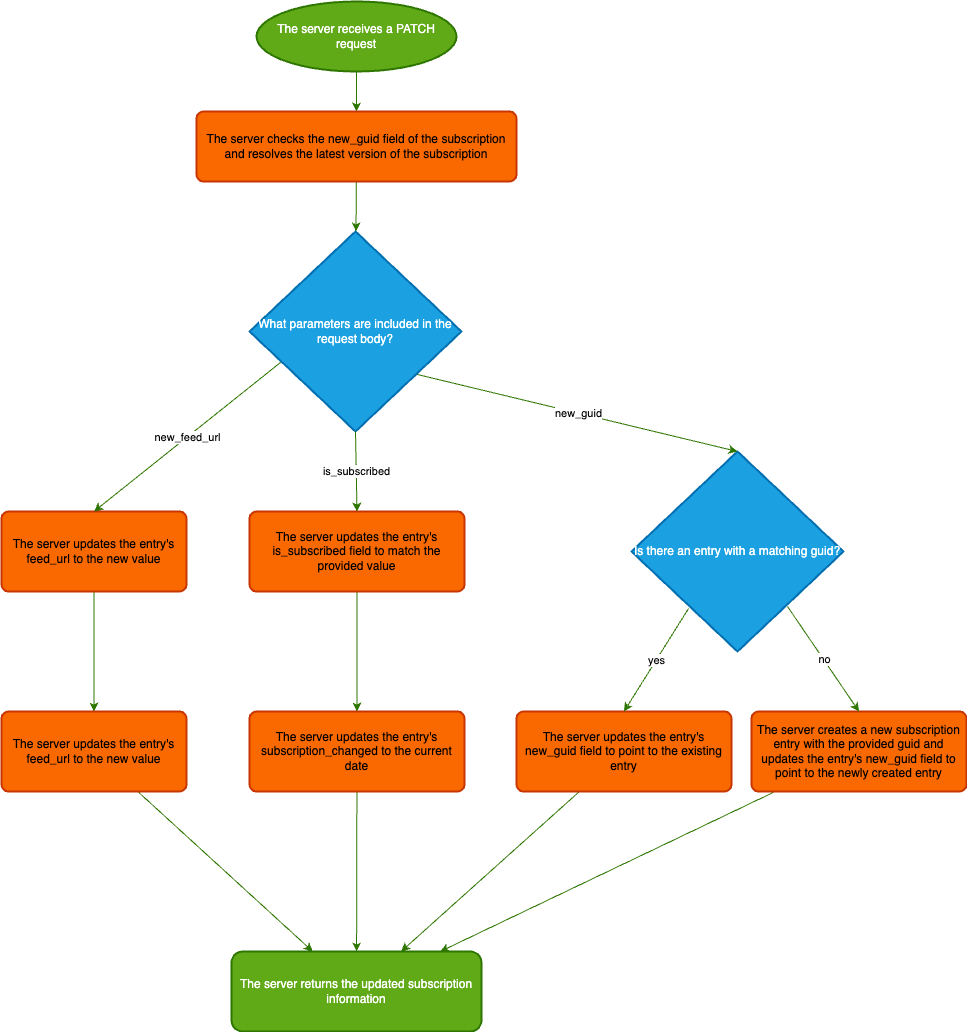

The diagram above was exported from draw.io. Its source (the exported page's mxGraphModel, read from the mxfile embedded in the PNG):
<mxGraphModel dx="799" dy="819" grid="1" gridSize="10" guides="1" tooltips="1" connect="1" arrows="1" fold="1" page="1" pageScale="1" pageWidth="850" pageHeight="1100" math="0" shadow="0">
  <root>
    <mxCell id="0" />
    <mxCell id="1" parent="0" />
    <mxCell id="16" value="" style="edgeStyle=none;html=1;fillColor=#60a917;strokeColor=#2D7600;" parent="1" source="2" target="3" edge="1">
      <mxGeometry relative="1" as="geometry" />
    </mxCell>
    <mxCell id="2" value="The server receives a PATCH request" style="strokeWidth=2;html=1;shape=mxgraph.flowchart.start_2;whiteSpace=wrap;fillColor=#60a917;fontColor=#ffffff;strokeColor=#2D7600;" parent="1" vertex="1">
      <mxGeometry x="325" y="50" width="200" height="70" as="geometry" />
    </mxCell>
    <mxCell id="17" value="" style="edgeStyle=none;html=1;fillColor=#60a917;strokeColor=#2D7600;" parent="1" source="3" target="5" edge="1">
      <mxGeometry relative="1" as="geometry" />
    </mxCell>
    <mxCell id="3" value="The server checks the new_guid field of the subscription and resolves the latest version of the subscription" style="rounded=1;whiteSpace=wrap;html=1;absoluteArcSize=1;arcSize=14;strokeWidth=2;fillColor=#fa6800;fontColor=#000000;strokeColor=#C73500;" parent="1" vertex="1">
      <mxGeometry x="265" y="160" width="320" height="70" as="geometry" />
    </mxCell>
    <mxCell id="5" value="What parameters are included in the request body?" style="strokeWidth=2;html=1;shape=mxgraph.flowchart.decision;whiteSpace=wrap;fillColor=#1ba1e2;strokeColor=#006EAF;fontColor=#ffffff;" parent="1" vertex="1">
      <mxGeometry x="318" y="280" width="212" height="200" as="geometry" />
    </mxCell>
    <mxCell id="18" style="edgeStyle=none;html=1;entryX=0.5;entryY=0;entryDx=0;entryDy=0;fillColor=#60a917;strokeColor=#2D7600;" parent="1" source="6" target="8" edge="1">
      <mxGeometry relative="1" as="geometry" />
    </mxCell>
    <mxCell id="6" value="The server updates the entry's feed_url to the new value" style="rounded=1;whiteSpace=wrap;html=1;absoluteArcSize=1;arcSize=14;strokeWidth=2;fillColor=#fa6800;fontColor=#000000;strokeColor=#C73500;" parent="1" vertex="1">
      <mxGeometry x="70" y="560" width="185" height="80" as="geometry" />
    </mxCell>
    <mxCell id="19" style="edgeStyle=none;html=1;fillColor=#60a917;strokeColor=#2D7600;exitX=0.5;exitY=1;exitDx=0;exitDy=0;" parent="1" source="7" target="9" edge="1">
      <mxGeometry relative="1" as="geometry" />
    </mxCell>
    <mxCell id="7" value="The server updates the entry's is_subscribed field to match the provided value" style="rounded=1;whiteSpace=wrap;html=1;absoluteArcSize=1;arcSize=14;strokeWidth=2;fillColor=#fa6800;fontColor=#000000;strokeColor=#C73500;" parent="1" vertex="1">
      <mxGeometry x="318" y="560" width="215" height="80" as="geometry" />
    </mxCell>
    <mxCell id="29" style="edgeStyle=none;html=1;fillColor=#60a917;strokeColor=#2D7600;" parent="1" source="8" target="15" edge="1">
      <mxGeometry relative="1" as="geometry" />
    </mxCell>
    <mxCell id="8" value="The server updates the entry's feed_url to the new value" style="rounded=1;whiteSpace=wrap;html=1;absoluteArcSize=1;arcSize=14;strokeWidth=2;fillColor=#fa6800;fontColor=#000000;strokeColor=#C73500;" parent="1" vertex="1">
      <mxGeometry x="70" y="760" width="185" height="80" as="geometry" />
    </mxCell>
    <mxCell id="26" value="" style="edgeStyle=none;html=1;fillColor=#60a917;strokeColor=#2D7600;" parent="1" source="9" target="15" edge="1">
      <mxGeometry relative="1" as="geometry" />
    </mxCell>
    <mxCell id="9" value="The server updates the entry's subscription_changed to the current date" style="rounded=1;whiteSpace=wrap;html=1;absoluteArcSize=1;arcSize=14;strokeWidth=2;fillColor=#fa6800;fontColor=#000000;strokeColor=#C73500;" parent="1" vertex="1">
      <mxGeometry x="318" y="760" width="215" height="80" as="geometry" />
    </mxCell>
    <mxCell id="10" value="Is there an&amp;nbsp;entry with a matching guid?" style="strokeWidth=2;html=1;shape=mxgraph.flowchart.decision;whiteSpace=wrap;fillColor=#1ba1e2;strokeColor=#006EAF;fontColor=#ffffff;" parent="1" vertex="1">
      <mxGeometry x="700" y="500" width="212" height="200" as="geometry" />
    </mxCell>
    <mxCell id="28" style="edgeStyle=none;html=1;fillColor=#60a917;strokeColor=#2D7600;" parent="1" source="11" target="15" edge="1">
      <mxGeometry relative="1" as="geometry" />
    </mxCell>
    <mxCell id="11" value="The server creates a new subscription entry with the provided guid and updates the entry's new_guid field to point to the newly created entry" style="rounded=1;whiteSpace=wrap;html=1;absoluteArcSize=1;arcSize=14;strokeWidth=2;fillColor=#fa6800;fontColor=#000000;strokeColor=#C73500;" parent="1" vertex="1">
      <mxGeometry x="820" y="760" width="215" height="80" as="geometry" />
    </mxCell>
    <mxCell id="27" value="" style="edgeStyle=none;html=1;fillColor=#60a917;strokeColor=#2D7600;" parent="1" source="12" target="15" edge="1">
      <mxGeometry relative="1" as="geometry" />
    </mxCell>
    <mxCell id="12" value="The server updates the entry's new_guid field to point to the existing entry" style="rounded=1;whiteSpace=wrap;html=1;absoluteArcSize=1;arcSize=14;strokeWidth=2;fillColor=#fa6800;fontColor=#000000;strokeColor=#C73500;" parent="1" vertex="1">
      <mxGeometry x="585" y="760" width="215" height="80" as="geometry" />
    </mxCell>
    <mxCell id="15" value="The server returns the updated subscription information" style="rounded=1;whiteSpace=wrap;html=1;fillColor=#60a917;strokeColor=#2D7600;fontColor=#ffffff;arcSize=14;strokeWidth=2;" parent="1" vertex="1">
      <mxGeometry x="300" y="1000" width="250" height="80" as="geometry" />
    </mxCell>
    <mxCell id="20" value="" style="endArrow=classic;html=1;entryX=0.5;entryY=0;entryDx=0;entryDy=0;entryPerimeter=0;exitX=0.792;exitY=0.715;exitDx=0;exitDy=0;exitPerimeter=0;fillColor=#60a917;strokeColor=#2D7600;" parent="1" source="5" target="10" edge="1">
      <mxGeometry relative="1" as="geometry">
        <mxPoint x="390" y="590" as="sourcePoint" />
        <mxPoint x="600" y="540" as="targetPoint" />
      </mxGeometry>
    </mxCell>
    <mxCell id="21" value="new_guid" style="edgeLabel;resizable=0;html=1;align=center;verticalAlign=middle;" parent="20" connectable="0" vertex="1">
      <mxGeometry relative="1" as="geometry" />
    </mxCell>
    <mxCell id="22" value="" style="endArrow=classic;html=1;exitX=0.5;exitY=1;exitDx=0;exitDy=0;exitPerimeter=0;entryX=0.5;entryY=0;entryDx=0;entryDy=0;fillColor=#60a917;strokeColor=#2D7600;" parent="1" source="5" target="7" edge="1">
      <mxGeometry relative="1" as="geometry">
        <mxPoint x="390" y="540" as="sourcePoint" />
        <mxPoint x="490" y="540" as="targetPoint" />
      </mxGeometry>
    </mxCell>
    <mxCell id="23" value="is_subscribed" style="edgeLabel;resizable=0;html=1;align=center;verticalAlign=middle;" parent="22" connectable="0" vertex="1">
      <mxGeometry relative="1" as="geometry" />
    </mxCell>
    <mxCell id="24" value="" style="endArrow=classic;html=1;entryX=0.5;entryY=0;entryDx=0;entryDy=0;exitX=0.146;exitY=0.655;exitDx=0;exitDy=0;exitPerimeter=0;fillColor=#60a917;strokeColor=#2D7600;" parent="1" source="5" target="6" edge="1">
      <mxGeometry relative="1" as="geometry">
        <mxPoint x="340" y="500" as="sourcePoint" />
        <mxPoint x="490" y="540" as="targetPoint" />
      </mxGeometry>
    </mxCell>
    <mxCell id="25" value="new_feed_url" style="edgeLabel;resizable=0;html=1;align=center;verticalAlign=middle;" parent="24" connectable="0" vertex="1">
      <mxGeometry relative="1" as="geometry" />
    </mxCell>
    <mxCell id="30" value="" style="endArrow=classic;html=1;entryX=0.5;entryY=0;entryDx=0;entryDy=0;exitX=0.269;exitY=0.785;exitDx=0;exitDy=0;exitPerimeter=0;fillColor=#60a917;strokeColor=#2D7600;" parent="1" source="10" target="12" edge="1">
      <mxGeometry relative="1" as="geometry">
        <mxPoint x="490" y="520" as="sourcePoint" />
        <mxPoint x="590" y="520" as="targetPoint" />
      </mxGeometry>
    </mxCell>
    <mxCell id="31" value="yes" style="edgeLabel;resizable=0;html=1;align=center;verticalAlign=middle;" parent="30" connectable="0" vertex="1">
      <mxGeometry relative="1" as="geometry" />
    </mxCell>
    <mxCell id="32" value="" style="endArrow=classic;html=1;entryX=0.5;entryY=0;entryDx=0;entryDy=0;exitX=0.736;exitY=0.775;exitDx=0;exitDy=0;exitPerimeter=0;fillColor=#60a917;strokeColor=#2D7600;" parent="1" source="10" target="11" edge="1">
      <mxGeometry relative="1" as="geometry">
        <mxPoint x="560" y="700" as="sourcePoint" />
        <mxPoint x="660" y="700" as="targetPoint" />
      </mxGeometry>
    </mxCell>
    <mxCell id="33" value="no" style="edgeLabel;resizable=0;html=1;align=center;verticalAlign=middle;" parent="32" connectable="0" vertex="1">
      <mxGeometry relative="1" as="geometry" />
    </mxCell>
  </root>
</mxGraphModel>